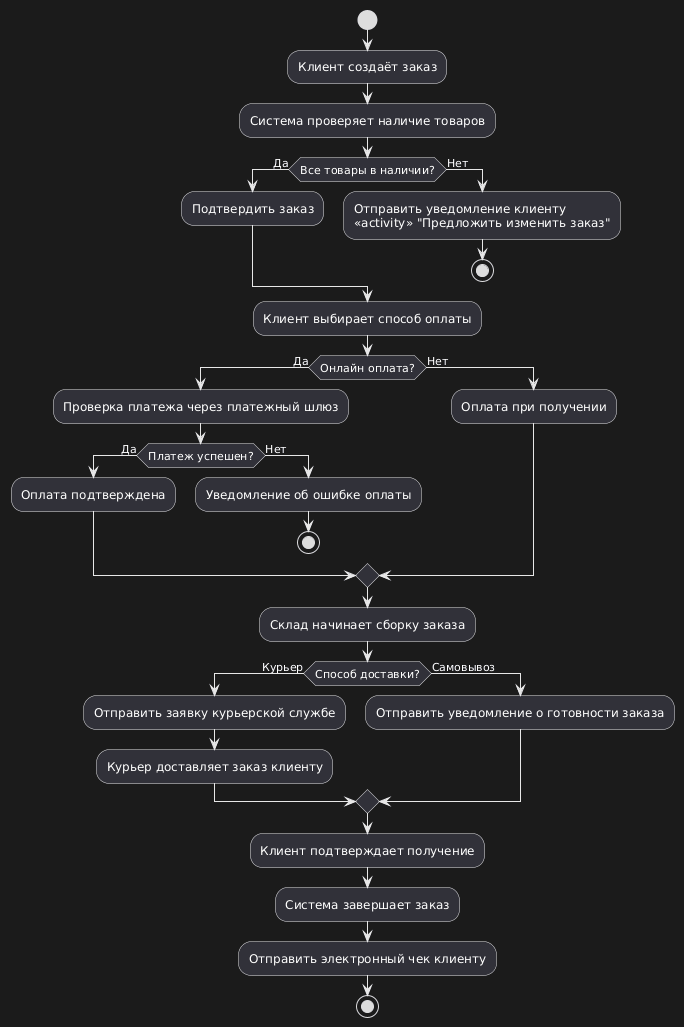

The diagram above was rendered by PlantUML. Its source (embedded in the PNG):
@startuml
start

:Клиент создаёт заказ;

:Система проверяет наличие товаров;
if (Все товары в наличии?) then (Да)
    :Подтвердить заказ;
else (Нет)
    :Отправить уведомление клиенту
    <<activity>> "Предложить изменить заказ";
    stop
endif

:Клиент выбирает способ оплаты;
if (Онлайн оплата?) then (Да)
    :Проверка платежа через платежный шлюз;
    if (Платеж успешен?) then (Да)
        :Оплата подтверждена;
    else (Нет)
        :Уведомление об ошибке оплаты;
        stop
    endif
else (Нет)
    :Оплата при получении;
endif

:Склад начинает сборку заказа;

if (Способ доставки?) then (Курьер)
    :Отправить заявку курьерской службе;
    :Курьер доставляет заказ клиенту;
else (Самовывоз)
    :Отправить уведомление о готовности заказа;
endif

:Клиент подтверждает получение;
:Система завершает заказ;
:Отправить электронный чек клиенту;

stop
@enduml